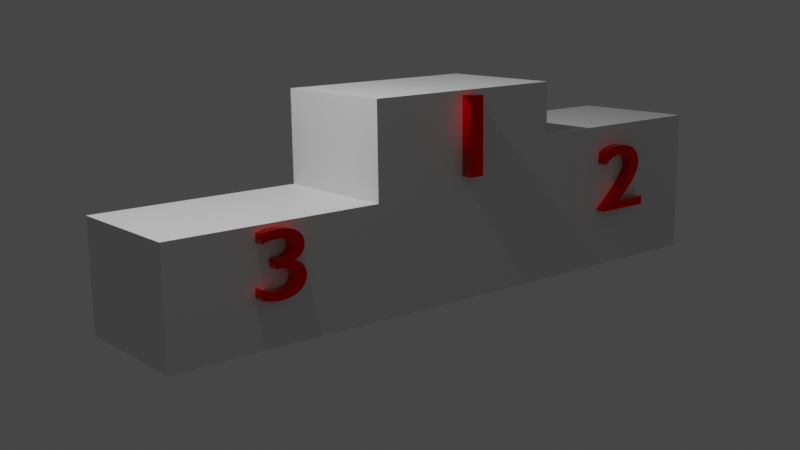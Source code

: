 # Source: podium.blend  (saved by Blender 3.4.6; exported with 4.5.12 LTS)
import bpy
from mathutils import Matrix  # noqa: F401  (used for matrix-valued properties, if any)

bpy.ops.wm.read_factory_settings(use_empty=True)
scene = bpy.context.scene
scene.name = 'Scene'

# ---- collections
col_collection = bpy.data.collections.new('Collection'); scene.collection.children.link(col_collection)

# ---- materials (node trees are filled in below, after node groups)
mat_material = bpy.data.materials.new('Material')
mat_material.alpha_threshold = 0.0
mat_material.use_transparent_shadow = False
mat_material.roughness = 0.5
mat_material.line_color = (0.0, 0.0, 0.0, 1.0)
mat_material_001 = bpy.data.materials.new('Material.001')
mat_material_001.alpha_threshold = 0.0
mat_material_001.use_transparent_shadow = False
mat_material_001.roughness = 0.5
mat_material_001.line_color = (0.0, 0.0, 0.0, 1.0)
mat_material_003 = bpy.data.materials.new('Material.003')
mat_material_003.use_transparent_shadow = False

# ---- material node trees
mat_material.use_nodes = True; mat_material.node_tree.nodes.clear()
_N = mat_material.node_tree.nodes; _L = mat_material.node_tree.links
n0 = _N.new('ShaderNodeOutputMaterial'); n0.name = 'Material Output'; n0.location = (300, 300)
n1 = _N.new('ShaderNodeBsdfPrincipled'); n1.name = 'Principled BSDF'; n1.location = (10, 300)
n1.distribution = 'GGX'
n1.subsurface_method = 'RANDOM_WALK_SKIN'
n1.inputs[3].default_value = 1.45
n1.inputs[27].default_value = (0.0, 0.0, 0.0, 1.0)
n1.inputs[28].default_value = 1.0
_L.new(n1.outputs[0], n0.inputs[0])
n0.is_active_output = True
mat_material_001.use_nodes = True; mat_material_001.node_tree.nodes.clear()
_N = mat_material_001.node_tree.nodes; _L = mat_material_001.node_tree.links
n0 = _N.new('ShaderNodeOutputMaterial'); n0.name = 'Material Output'; n0.location = (300, 300)
n1 = _N.new('ShaderNodeBsdfPrincipled'); n1.name = 'Principled BSDF'; n1.location = (10, 300)
n1.distribution = 'GGX'
n1.subsurface_method = 'RANDOM_WALK_SKIN'
n1.inputs[3].default_value = 1.45
n1.inputs[27].default_value = (0.0, 0.0, 0.0, 1.0)
n1.inputs[28].default_value = 1.0
_L.new(n1.outputs[0], n0.inputs[0])
n0.is_active_output = True
mat_material_003.use_nodes = True; mat_material_003.node_tree.nodes.clear()
_N = mat_material_003.node_tree.nodes; _L = mat_material_003.node_tree.links
n0 = _N.new('ShaderNodeBsdfPrincipled'); n0.name = 'Principled BSDF'; n0.location = (10, 300)
n0.distribution = 'GGX'
n0.subsurface_method = 'RANDOM_WALK_SKIN'
n0.inputs[0].default_value = (0.9114, 0.0, 0.0, 1.0)
n0.inputs[1].default_value = 1.0
n0.inputs[2].default_value = 0.0
n0.inputs[3].default_value = 1.45
n0.inputs[27].default_value = (0.0, 0.0, 0.0, 1.0)
n0.inputs[28].default_value = 1.0
n1 = _N.new('ShaderNodeOutputMaterial'); n1.name = 'Material Output'; n1.location = (300, 300)
_L.new(n0.outputs[0], n1.inputs[0])
n1.is_active_output = True

# ---- world
world_world = bpy.data.worlds.new('World'); scene.world = world_world
world_world.use_nodes = True; world_world.node_tree.nodes.clear()
_N = world_world.node_tree.nodes; _L = world_world.node_tree.links
n0 = _N.new('ShaderNodeOutputWorld'); n0.name = 'World Output'; n0.location = (300, 300)
n1 = _N.new('ShaderNodeBackground'); n1.name = 'Background'; n1.location = (10, 300)
n1.inputs[0].default_value = (0.05088, 0.05088, 0.05088, 1.0)
_L.new(n1.outputs[0], n0.inputs[0])
n0.is_active_output = True
world_world.color = (0.05088, 0.05088, 0.05088)
world_world.use_sun_shadow = False
world_world.sun_shadow_jitter_overblur = 0.0

# ---- cameras
cam_camera = bpy.data.cameras.new('Camera')
cam_camera.clip_end = 100.0
cam_camera.ortho_scale = 7.314

# ---- lights
light_light = bpy.data.lights.new('Light', 'POINT')
light_light.transmission_factor = 0.0
light_light.energy = 1000.0
light_light.shadow_soft_size = 0.1
light_light.shadow_maximum_resolution = 0.006
light_light.use_absolute_resolution = True

# ---- meshes
me_cube = bpy.data.meshes.new('Cube')
me_cube.from_pydata([(1.0, 1.0, 1.0), (1.0, 1.0, -1.0), (1.0, -1.0, 1.0), (1.0, -1.0, -1.0), (-1.0, 1.0, 1.0), (-1.0, 1.0, -1.0), (-1.0, -1.0, 1.0), (-1.0, -1.0, -1.0)], [], [(0, 4, 6, 2), (3, 2, 6, 7), (7, 6, 4, 5), (5, 1, 3, 7), (1, 0, 2, 3), (5, 4, 0, 1)])
_uv = me_cube.uv_layers.new(name='UVMap')
_uv.uv.foreach_set('vector', [0.625, 0.5, 0.875, 0.5, 0.875, 0.75, 0.625, 0.75, 0.375, 0.75, 0.625, 0.75, 0.625, 1.0, 0.375, 1.0, 0.375, 0.0, 0.625, 0.0, 0.625, 0.25, 0.375, 0.25, 0.125, 0.5, 0.375, 0.5, 0.375, 0.75, 0.125, 0.75, 0.375, 0.5, 0.625, 0.5, 0.625, 0.75, 0.375, 0.75, 0.375, 0.25, 0.625, 0.25, 0.625, 0.5, 0.375, 0.5])
me_cube.materials.append(mat_material)
me_cube.use_mirror_vertex_groups = False
me_cube.update()
me_cube_001 = bpy.data.meshes.new('Cube.001')
me_cube_001.from_pydata([(1.0, 1.0, 1.0), (1.0, 1.0, -1.0), (1.0, -1.0, 1.0), (1.0, -1.0, -1.0), (-1.0, 1.0, 1.0), (-1.0, 1.0, -1.0), (-1.0, -1.0, 1.0), (-1.0, -1.0, -1.0)], [], [(0, 4, 6, 2), (3, 2, 6, 7), (7, 6, 4, 5), (5, 1, 3, 7), (1, 0, 2, 3), (5, 4, 0, 1)])
_uv = me_cube_001.uv_layers.new(name='UVMap')
_uv.uv.foreach_set('vector', [0.625, 0.5, 0.875, 0.5, 0.875, 0.75, 0.625, 0.75, 0.375, 0.75, 0.625, 0.75, 0.625, 1.0, 0.375, 1.0, 0.375, 0.0, 0.625, 0.0, 0.625, 0.25, 0.375, 0.25, 0.125, 0.5, 0.375, 0.5, 0.375, 0.75, 0.125, 0.75, 0.375, 0.5, 0.625, 0.5, 0.625, 0.75, 0.375, 0.75, 0.375, 0.25, 0.625, 0.25, 0.625, 0.5, 0.375, 0.5])
me_cube_001.materials.append(mat_material_001)
me_cube_001.use_mirror_vertex_groups = False
me_cube_001.update()
me_cube_002 = bpy.data.meshes.new('Cube.002')
me_cube_002.from_pydata([(1.0, 1.0, 1.0), (1.0, 1.0, -1.0), (1.0, -1.0, 1.0), (1.0, -1.0, -1.0), (-1.0, 1.0, 1.0), (-1.0, 1.0, -1.0), (-1.0, -1.0, 1.0), (-1.0, -1.0, -1.0)], [], [(0, 4, 6, 2), (3, 2, 6, 7), (7, 6, 4, 5), (5, 1, 3, 7), (1, 0, 2, 3), (5, 4, 0, 1)])
_uv = me_cube_002.uv_layers.new(name='UVMap')
_uv.uv.foreach_set('vector', [0.625, 0.5, 0.875, 0.5, 0.875, 0.75, 0.625, 0.75, 0.375, 0.75, 0.625, 0.75, 0.625, 1.0, 0.375, 1.0, 0.375, 0.0, 0.625, 0.0, 0.625, 0.25, 0.375, 0.25, 0.125, 0.5, 0.375, 0.5, 0.375, 0.75, 0.125, 0.75, 0.375, 0.5, 0.625, 0.5, 0.625, 0.75, 0.375, 0.75, 0.375, 0.25, 0.625, 0.25, 0.625, 0.5, 0.375, 0.5])
me_cube_002.materials.append(mat_material_001)
me_cube_002.use_mirror_vertex_groups = False
me_cube_002.update()

# ---- curves / text
txt_text = bpy.data.curves.new('Text', 'FONT')
txt_text.dimensions = '2D'
txt_text.body = '1'
txt_text.materials.append(mat_material_003)
txt_text.extrude = 0.1
txt_text.size = 1.5
txt_text_001 = bpy.data.curves.new('Text.001', 'FONT')
txt_text_001.dimensions = '2D'
txt_text_001.body = '2'
txt_text_001.materials.append(mat_material_003)
txt_text_001.extrude = 0.1
txt_text_001.size = 1.5
txt_text_002 = bpy.data.curves.new('Text.002', 'FONT')
txt_text_002.dimensions = '2D'
txt_text_002.body = '3'
txt_text_002.materials.append(mat_material_003)
txt_text_002.extrude = 0.1
txt_text_002.size = 1.5

# ---- objects
ob_cube = bpy.data.objects.new('Cube', me_cube)
ob_light = bpy.data.objects.new('Light', light_light)
ob_camera = bpy.data.objects.new('Camera', cam_camera)
ob_cube_001 = bpy.data.objects.new('Cube.001', me_cube_001)
ob_cube_002 = bpy.data.objects.new('Cube.002', me_cube_002)
ob_text = bpy.data.objects.new('Text', txt_text)
ob_text_001 = bpy.data.objects.new('Text.001', txt_text_001)
ob_text_002 = bpy.data.objects.new('Text.002', txt_text_002)

# ---- transforms, parenting, visibility, modifiers, constraints
ob_cube.location = (-0.07205, 0.05702, 0.0)
ob_cube.scale = (1.438, 0.8935, 1.351)
ob_cube.lock_rotations_4d = False
ob_cube.empty_display_type = 'ARROWS'
ob_cube.lineart.crease_threshold = 0.0
ob_light.location = (4.076, 1.005, 5.904)
ob_light.rotation_euler = (0.6503, 0.05522, 1.866)
ob_light.lock_rotations_4d = False
ob_light.empty_display_type = 'ARROWS'
ob_light.color = (0.0, 0.0, 0.0, 0.0)
ob_light.lineart.crease_threshold = 0.0
ob_camera.location = (9.361, 11.12, 2.758)
ob_camera.rotation_euler = (1.349, 0.01313, 2.453)
ob_camera.lock_rotations_4d = False
ob_camera.empty_display_type = 'ARROWS'
ob_camera.color = (0.0, 0.0, 0.0, 0.0)
ob_camera.display_type = 'WIRE'
ob_camera.lineart.crease_threshold = 0.0
ob_cube_001.location = (2.805, 0.05702, -0.6242)
ob_cube_001.scale = (1.438, 0.8935, 0.7265)
ob_cube_001.lock_rotations_4d = False
ob_cube_001.empty_display_type = 'ARROWS'
ob_cube_001.lineart.crease_threshold = 0.0
ob_cube_002.location = (-2.949, 0.05702, -0.3501)
ob_cube_002.scale = (1.438, 0.8935, 1.0)
ob_cube_002.lock_rotations_4d = False
ob_cube_002.empty_display_type = 'ARROWS'
ob_cube_002.lineart.crease_threshold = 0.0
ob_text.location = (0.4498, 1.014, 0.2665)
ob_text.rotation_euler = (1.571, -0.0, 0.0)
ob_text.scale = (-1.438, 1.0, 0.8935)
ob_text_001.location = (-2.49, 1.014, -0.5414)
ob_text_001.rotation_euler = (1.571, -0.0, 0.0)
ob_text_001.scale = (-1.266, 0.8801, 0.7864)
ob_text_002.location = (3.229, 1.014, -0.754)
ob_text_002.rotation_euler = (1.571, -0.0, 0.0)
ob_text_002.scale = (-1.122, 0.7801, 0.697)

# ---- collection membership
col_collection.objects.link(ob_cube)
col_collection.objects.link(ob_light)
col_collection.objects.link(ob_camera)
col_collection.objects.link(ob_cube_001)
col_collection.objects.link(ob_cube_002)
col_collection.objects.link(ob_text)
col_collection.objects.link(ob_text_001)
col_collection.objects.link(ob_text_002)

# ---- scene / render settings (as saved in the file)
scene.camera = ob_camera
scene.frame_start = 1; scene.frame_end = 250; scene.frame_set(1)
scene.render.engine = 'BLENDER_EEVEE_NEXT'
scene.cycles.sampling_pattern = 'TABULATED_SOBOL'
scene.cycles.use_light_tree = False
scene.view_settings.view_transform = 'Filmic'
bpy.context.view_layer.update()
